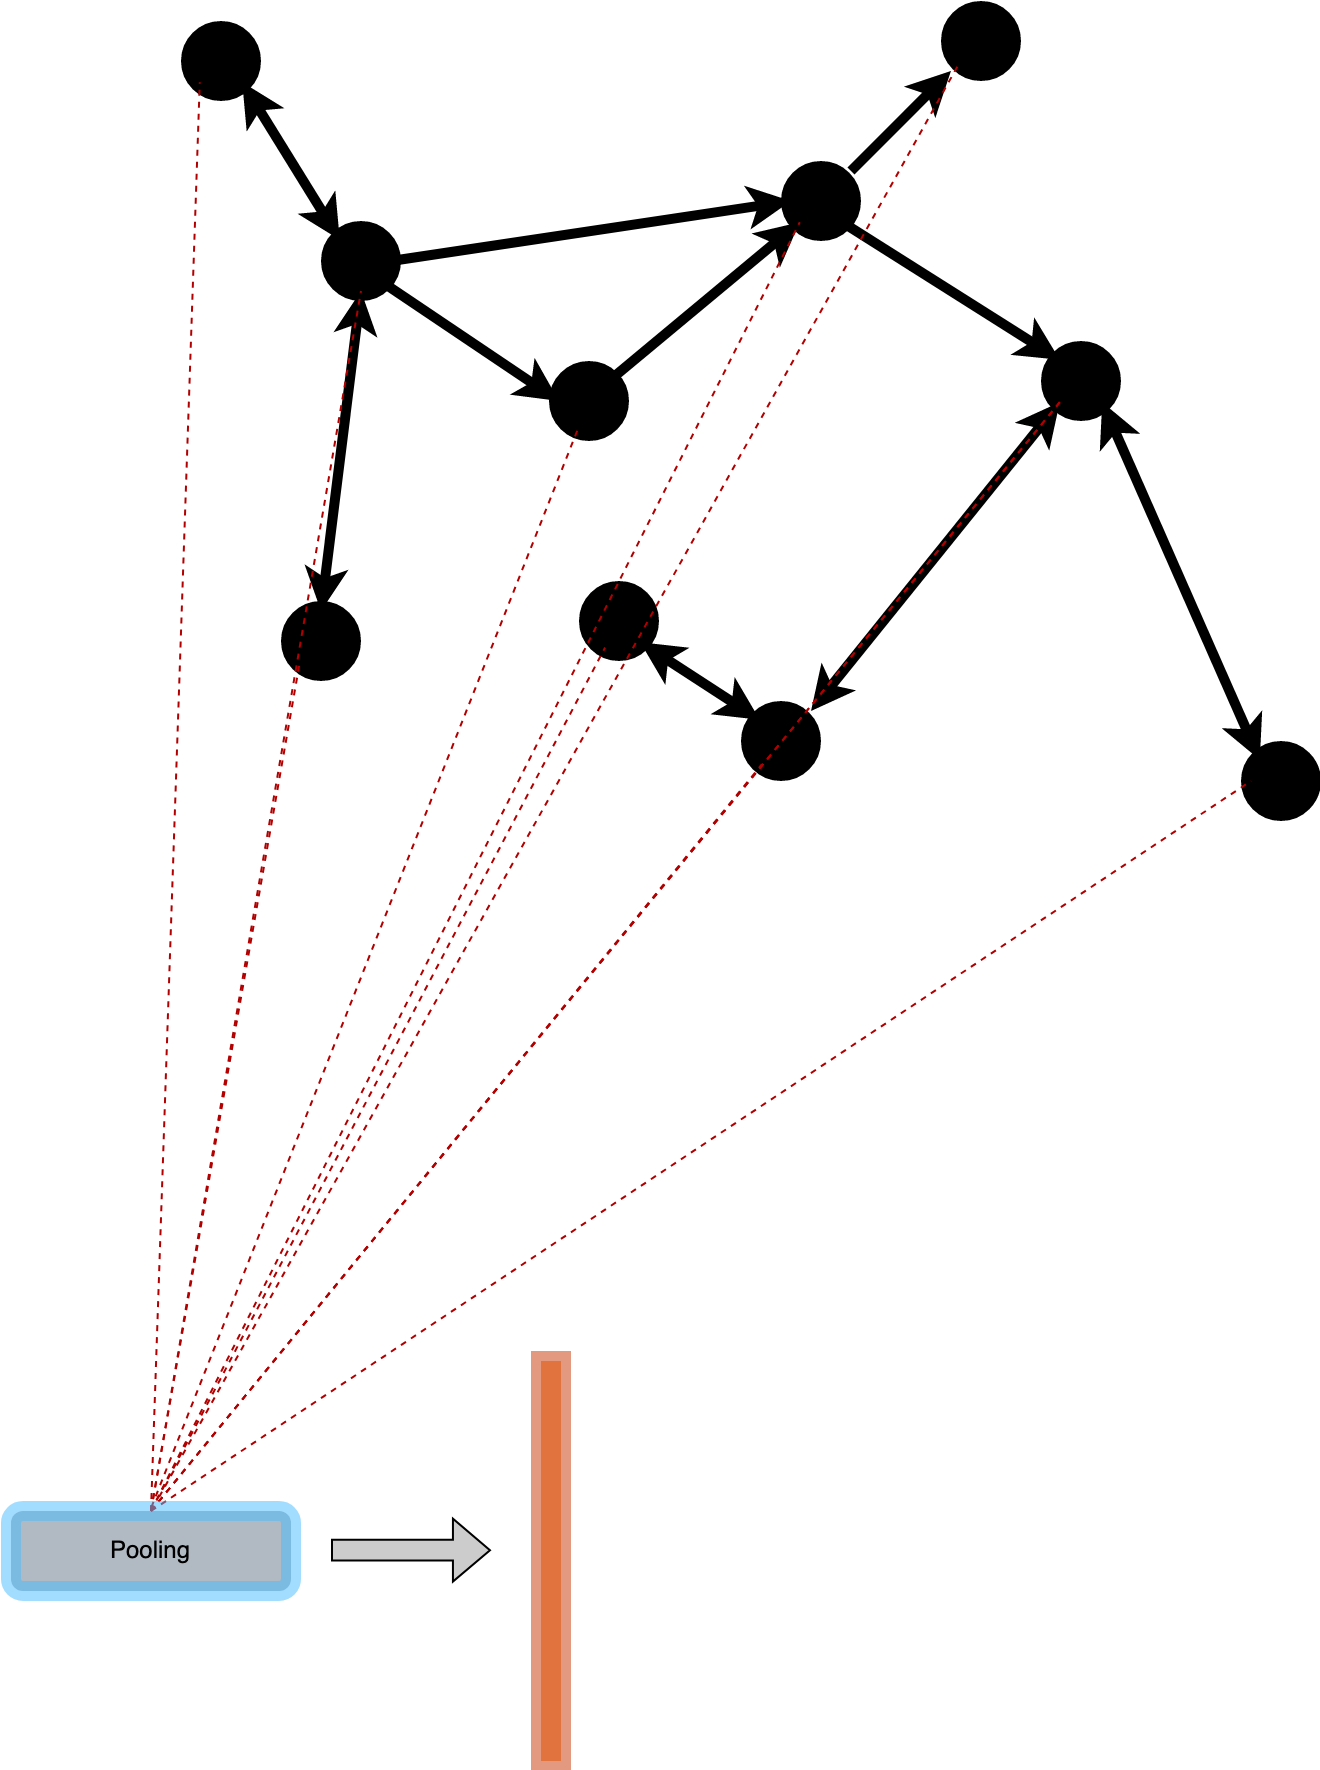

The diagram above was exported from draw.io. Its source (the exported page's mxGraphModel, read from the mxfile embedded in the PNG):
<mxGraphModel dx="1977" dy="1043" grid="1" gridSize="10" guides="1" tooltips="1" connect="1" arrows="1" fold="1" page="1" pageScale="1" pageWidth="827" pageHeight="1169" math="0" shadow="0">
  <root>
    <mxCell id="0" />
    <mxCell id="1" parent="0" />
    <mxCell id="4qCV5c_reg5stoiTGV4f-1" value="" style="ellipse;whiteSpace=wrap;html=1;fillColor=#000000;strokeWidth=10;" parent="1" vertex="1">
      <mxGeometry x="270" y="190" width="30" height="30" as="geometry" />
    </mxCell>
    <mxCell id="4qCV5c_reg5stoiTGV4f-16" value="" style="ellipse;whiteSpace=wrap;html=1;fillColor=#000000;strokeWidth=10;" parent="1" vertex="1">
      <mxGeometry x="500" y="160" width="30" height="30" as="geometry" />
    </mxCell>
    <mxCell id="4qCV5c_reg5stoiTGV4f-17" value="" style="ellipse;whiteSpace=wrap;html=1;fillColor=#000000;strokeWidth=10;" parent="1" vertex="1">
      <mxGeometry x="384" y="260" width="30" height="30" as="geometry" />
    </mxCell>
    <mxCell id="4qCV5c_reg5stoiTGV4f-18" value="" style="ellipse;whiteSpace=wrap;html=1;fillColor=#000000;strokeWidth=10;" parent="1" vertex="1">
      <mxGeometry x="250" y="380" width="30" height="30" as="geometry" />
    </mxCell>
    <mxCell id="4qCV5c_reg5stoiTGV4f-19" value="" style="ellipse;whiteSpace=wrap;html=1;fillColor=#000000;strokeWidth=10;" parent="1" vertex="1">
      <mxGeometry x="630" y="250" width="30" height="30" as="geometry" />
    </mxCell>
    <mxCell id="4qCV5c_reg5stoiTGV4f-20" value="" style="ellipse;whiteSpace=wrap;html=1;fillColor=#000000;strokeWidth=10;" parent="1" vertex="1">
      <mxGeometry x="730" y="450" width="30" height="30" as="geometry" />
    </mxCell>
    <mxCell id="4qCV5c_reg5stoiTGV4f-21" value="" style="ellipse;whiteSpace=wrap;html=1;fillColor=#000000;strokeWidth=10;" parent="1" vertex="1">
      <mxGeometry x="480" y="430" width="30" height="30" as="geometry" />
    </mxCell>
    <mxCell id="4qCV5c_reg5stoiTGV4f-22" value="" style="ellipse;whiteSpace=wrap;html=1;fillColor=#000000;strokeWidth=10;" parent="1" vertex="1">
      <mxGeometry x="399" y="370" width="30" height="30" as="geometry" />
    </mxCell>
    <mxCell id="4qCV5c_reg5stoiTGV4f-27" value="" style="endArrow=classic;html=1;rounded=0;strokeWidth=5;fillColor=#CCCCCC;entryX=0;entryY=1;entryDx=0;entryDy=0;exitX=1;exitY=0;exitDx=0;exitDy=0;" parent="1" source="4qCV5c_reg5stoiTGV4f-17" target="4qCV5c_reg5stoiTGV4f-16" edge="1">
      <mxGeometry width="50" height="50" relative="1" as="geometry">
        <mxPoint x="420" y="260" as="sourcePoint" />
        <mxPoint x="460" y="210" as="targetPoint" />
      </mxGeometry>
    </mxCell>
    <mxCell id="4qCV5c_reg5stoiTGV4f-28" value="" style="endArrow=classic;startArrow=classic;html=1;rounded=0;strokeWidth=5;fillColor=#CCCCCC;exitX=0.5;exitY=0;exitDx=0;exitDy=0;entryX=0.5;entryY=1;entryDx=0;entryDy=0;" parent="1" source="4qCV5c_reg5stoiTGV4f-18" target="4qCV5c_reg5stoiTGV4f-1" edge="1">
      <mxGeometry width="50" height="50" relative="1" as="geometry">
        <mxPoint x="230" y="270" as="sourcePoint" />
        <mxPoint x="280" y="220" as="targetPoint" />
      </mxGeometry>
    </mxCell>
    <mxCell id="4qCV5c_reg5stoiTGV4f-29" value="" style="endArrow=classic;html=1;rounded=0;strokeWidth=5;fillColor=#CCCCCC;entryX=0;entryY=0.5;entryDx=0;entryDy=0;exitX=1;exitY=0.5;exitDx=0;exitDy=0;" parent="1" source="4qCV5c_reg5stoiTGV4f-1" target="4qCV5c_reg5stoiTGV4f-16" edge="1">
      <mxGeometry width="50" height="50" relative="1" as="geometry">
        <mxPoint x="300" y="190" as="sourcePoint" />
        <mxPoint x="350" y="140" as="targetPoint" />
      </mxGeometry>
    </mxCell>
    <mxCell id="4qCV5c_reg5stoiTGV4f-31" value="" style="endArrow=classic;startArrow=classic;html=1;rounded=0;strokeWidth=5;fillColor=#CCCCCC;exitX=1;exitY=1;exitDx=0;exitDy=0;entryX=0;entryY=0;entryDx=0;entryDy=0;" parent="1" source="4qCV5c_reg5stoiTGV4f-22" target="4qCV5c_reg5stoiTGV4f-21" edge="1">
      <mxGeometry width="50" height="50" relative="1" as="geometry">
        <mxPoint x="440" y="460" as="sourcePoint" />
        <mxPoint x="480" y="445" as="targetPoint" />
      </mxGeometry>
    </mxCell>
    <mxCell id="4qCV5c_reg5stoiTGV4f-37" value="" style="endArrow=classic;html=1;rounded=0;strokeWidth=5;fillColor=#CCCCCC;" parent="1" edge="1">
      <mxGeometry width="50" height="50" relative="1" as="geometry">
        <mxPoint x="530" y="160" as="sourcePoint" />
        <mxPoint x="580" y="110" as="targetPoint" />
      </mxGeometry>
    </mxCell>
    <mxCell id="4qCV5c_reg5stoiTGV4f-39" value="" style="endArrow=classic;html=1;rounded=0;strokeWidth=5;fillColor=#CCCCCC;entryX=0;entryY=0;entryDx=0;entryDy=0;exitX=1;exitY=1;exitDx=0;exitDy=0;" parent="1" source="4qCV5c_reg5stoiTGV4f-16" target="4qCV5c_reg5stoiTGV4f-19" edge="1">
      <mxGeometry width="50" height="50" relative="1" as="geometry">
        <mxPoint x="540" y="170" as="sourcePoint" />
        <mxPoint x="590" y="120" as="targetPoint" />
      </mxGeometry>
    </mxCell>
    <mxCell id="4qCV5c_reg5stoiTGV4f-44" value="" style="endArrow=classic;startArrow=classic;html=1;rounded=0;strokeWidth=5;fillColor=#CCCCCC;entryX=0;entryY=1;entryDx=0;entryDy=0;" parent="1" target="4qCV5c_reg5stoiTGV4f-19" edge="1">
      <mxGeometry width="50" height="50" relative="1" as="geometry">
        <mxPoint x="510" y="430" as="sourcePoint" />
        <mxPoint x="630" y="280" as="targetPoint" />
      </mxGeometry>
    </mxCell>
    <mxCell id="4qCV5c_reg5stoiTGV4f-49" value="" style="ellipse;whiteSpace=wrap;html=1;fillColor=#000000;strokeWidth=10;" parent="1" vertex="1">
      <mxGeometry x="580" y="80" width="30" height="30" as="geometry" />
    </mxCell>
    <mxCell id="4qCV5c_reg5stoiTGV4f-50" value="" style="ellipse;whiteSpace=wrap;html=1;fillColor=#000000;strokeWidth=10;" parent="1" vertex="1">
      <mxGeometry x="200" y="90" width="30" height="30" as="geometry" />
    </mxCell>
    <mxCell id="4qCV5c_reg5stoiTGV4f-52" value="" style="endArrow=classic;html=1;rounded=0;strokeWidth=5;fillColor=#CCCCCC;entryX=0;entryY=0.5;entryDx=0;entryDy=0;exitX=1;exitY=1;exitDx=0;exitDy=0;" parent="1" source="4qCV5c_reg5stoiTGV4f-1" target="4qCV5c_reg5stoiTGV4f-17" edge="1">
      <mxGeometry width="50" height="50" relative="1" as="geometry">
        <mxPoint x="180" y="350" as="sourcePoint" />
        <mxPoint x="230" y="300" as="targetPoint" />
      </mxGeometry>
    </mxCell>
    <mxCell id="4qCV5c_reg5stoiTGV4f-57" value="" style="endArrow=none;dashed=1;html=1;rounded=0;strokeWidth=1;fillColor=#e51400;entryX=0;entryY=1;entryDx=0;entryDy=0;strokeColor=#B20000;exitX=0.5;exitY=0;exitDx=0;exitDy=0;" parent="1" source="4qCV5c_reg5stoiTGV4f-68" target="4qCV5c_reg5stoiTGV4f-50" edge="1">
      <mxGeometry width="50" height="50" relative="1" as="geometry">
        <mxPoint x="160" y="820" as="sourcePoint" />
        <mxPoint x="100" y="340" as="targetPoint" />
      </mxGeometry>
    </mxCell>
    <mxCell id="4qCV5c_reg5stoiTGV4f-58" value="" style="endArrow=none;dashed=1;html=1;rounded=0;strokeWidth=1;fillColor=#e51400;entryX=0;entryY=1;entryDx=0;entryDy=0;strokeColor=#B20000;exitX=0.5;exitY=0;exitDx=0;exitDy=0;" parent="1" source="4qCV5c_reg5stoiTGV4f-68" target="4qCV5c_reg5stoiTGV4f-18" edge="1">
      <mxGeometry width="50" height="50" relative="1" as="geometry">
        <mxPoint x="170" y="700" as="sourcePoint" />
        <mxPoint x="214.39339828223183" y="125.60660171776817" as="targetPoint" />
      </mxGeometry>
    </mxCell>
    <mxCell id="4qCV5c_reg5stoiTGV4f-59" value="" style="endArrow=none;dashed=1;html=1;rounded=0;strokeWidth=1;fillColor=#e51400;strokeColor=#B20000;exitX=0.501;exitY=-0.043;exitDx=0;exitDy=0;exitPerimeter=0;" parent="1" source="4qCV5c_reg5stoiTGV4f-68" target="4qCV5c_reg5stoiTGV4f-17" edge="1">
      <mxGeometry width="50" height="50" relative="1" as="geometry">
        <mxPoint x="180" y="710" as="sourcePoint" />
        <mxPoint x="264.39339828223183" y="415.60660171776817" as="targetPoint" />
      </mxGeometry>
    </mxCell>
    <mxCell id="4qCV5c_reg5stoiTGV4f-60" value="" style="endArrow=none;dashed=1;html=1;rounded=0;strokeWidth=1;fillColor=#e51400;entryX=0.5;entryY=1;entryDx=0;entryDy=0;strokeColor=#B20000;exitX=0.5;exitY=0;exitDx=0;exitDy=0;" parent="1" source="4qCV5c_reg5stoiTGV4f-68" target="4qCV5c_reg5stoiTGV4f-1" edge="1">
      <mxGeometry width="50" height="50" relative="1" as="geometry">
        <mxPoint x="190" y="720" as="sourcePoint" />
        <mxPoint x="274.39339828223183" y="425.60660171776817" as="targetPoint" />
      </mxGeometry>
    </mxCell>
    <mxCell id="4qCV5c_reg5stoiTGV4f-61" value="" style="endArrow=none;dashed=1;html=1;rounded=0;strokeWidth=1;fillColor=#e51400;strokeColor=#B20000;exitX=0.5;exitY=0;exitDx=0;exitDy=0;" parent="1" source="4qCV5c_reg5stoiTGV4f-68" target="4qCV5c_reg5stoiTGV4f-22" edge="1">
      <mxGeometry width="50" height="50" relative="1" as="geometry">
        <mxPoint x="200" y="730" as="sourcePoint" />
        <mxPoint x="284.39339828223183" y="435.60660171776817" as="targetPoint" />
      </mxGeometry>
    </mxCell>
    <mxCell id="4qCV5c_reg5stoiTGV4f-62" value="" style="endArrow=none;dashed=1;html=1;rounded=0;strokeWidth=1;fillColor=#e51400;strokeColor=#B20000;exitX=0.5;exitY=0;exitDx=0;exitDy=0;" parent="1" source="4qCV5c_reg5stoiTGV4f-68" target="4qCV5c_reg5stoiTGV4f-21" edge="1">
      <mxGeometry width="50" height="50" relative="1" as="geometry">
        <mxPoint x="210" y="740" as="sourcePoint" />
        <mxPoint x="294.39339828223183" y="445.60660171776817" as="targetPoint" />
      </mxGeometry>
    </mxCell>
    <mxCell id="4qCV5c_reg5stoiTGV4f-63" value="" style="endArrow=none;dashed=1;html=1;rounded=0;strokeWidth=1;fillColor=#e51400;entryX=0;entryY=1;entryDx=0;entryDy=0;strokeColor=#B20000;exitX=0.5;exitY=0;exitDx=0;exitDy=0;" parent="1" source="4qCV5c_reg5stoiTGV4f-68" target="4qCV5c_reg5stoiTGV4f-19" edge="1">
      <mxGeometry width="50" height="50" relative="1" as="geometry">
        <mxPoint x="220" y="750" as="sourcePoint" />
        <mxPoint x="304.39339828223183" y="455.60660171776817" as="targetPoint" />
      </mxGeometry>
    </mxCell>
    <mxCell id="4qCV5c_reg5stoiTGV4f-64" value="" style="endArrow=none;dashed=1;html=1;rounded=0;strokeWidth=1;fillColor=#e51400;strokeColor=#B20000;entryX=0;entryY=1;entryDx=0;entryDy=0;exitX=0.5;exitY=0;exitDx=0;exitDy=0;" parent="1" source="4qCV5c_reg5stoiTGV4f-68" target="4qCV5c_reg5stoiTGV4f-16" edge="1">
      <mxGeometry width="50" height="50" relative="1" as="geometry">
        <mxPoint x="230" y="760" as="sourcePoint" />
        <mxPoint x="510" y="230" as="targetPoint" />
      </mxGeometry>
    </mxCell>
    <mxCell id="4qCV5c_reg5stoiTGV4f-65" value="" style="endArrow=none;dashed=1;html=1;rounded=0;strokeWidth=1;fillColor=#e51400;strokeColor=#B20000;entryX=0;entryY=1;entryDx=0;entryDy=0;exitX=0.529;exitY=-0.175;exitDx=0;exitDy=0;exitPerimeter=0;" parent="1" source="4qCV5c_reg5stoiTGV4f-68" target="4qCV5c_reg5stoiTGV4f-49" edge="1">
      <mxGeometry width="50" height="50" relative="1" as="geometry">
        <mxPoint x="240" y="770" as="sourcePoint" />
        <mxPoint x="630" y="70" as="targetPoint" />
      </mxGeometry>
    </mxCell>
    <mxCell id="4qCV5c_reg5stoiTGV4f-66" value="" style="endArrow=none;dashed=1;html=1;rounded=0;strokeWidth=1;fillColor=#e51400;entryX=0;entryY=1;entryDx=0;entryDy=0;strokeColor=#B20000;exitX=0.5;exitY=0;exitDx=0;exitDy=0;" parent="1" source="4qCV5c_reg5stoiTGV4f-68" target="4qCV5c_reg5stoiTGV4f-19" edge="1">
      <mxGeometry width="50" height="50" relative="1" as="geometry">
        <mxPoint x="250" y="780" as="sourcePoint" />
        <mxPoint x="334.39339828223183" y="485.60660171776817" as="targetPoint" />
      </mxGeometry>
    </mxCell>
    <mxCell id="4qCV5c_reg5stoiTGV4f-67" value="" style="endArrow=none;dashed=1;html=1;rounded=0;strokeWidth=1;fillColor=#e51400;entryX=0;entryY=0.5;entryDx=0;entryDy=0;strokeColor=#B20000;exitX=0.5;exitY=0;exitDx=0;exitDy=0;" parent="1" source="4qCV5c_reg5stoiTGV4f-68" target="4qCV5c_reg5stoiTGV4f-20" edge="1">
      <mxGeometry width="50" height="50" relative="1" as="geometry">
        <mxPoint x="260" y="790" as="sourcePoint" />
        <mxPoint x="344.39339828223183" y="495.60660171776817" as="targetPoint" />
      </mxGeometry>
    </mxCell>
    <mxCell id="4qCV5c_reg5stoiTGV4f-68" value="" style="rounded=1;whiteSpace=wrap;html=1;strokeWidth=10;fillColor=#647687;fontColor=#ffffff;strokeColor=#47BCFF;opacity=50;" parent="1" vertex="1">
      <mxGeometry x="110" y="830" width="140" height="40" as="geometry" />
    </mxCell>
    <mxCell id="4qCV5c_reg5stoiTGV4f-71" value="" style="shape=flexArrow;endArrow=classic;html=1;rounded=0;strokeWidth=1;fillColor=#CCCCCC;width=10.434782608695652;endSize=5.843478260869565;" parent="1" edge="1">
      <mxGeometry width="50" height="50" relative="1" as="geometry">
        <mxPoint x="270" y="849.5699999999999" as="sourcePoint" />
        <mxPoint x="350" y="849.5699999999999" as="targetPoint" />
      </mxGeometry>
    </mxCell>
    <mxCell id="4qCV5c_reg5stoiTGV4f-72" value="" style="rounded=0;whiteSpace=wrap;html=1;strokeColor=#C73500;strokeWidth=10;fillColor=#fa6800;opacity=50;rotation=-90;fontColor=#000000;" parent="1" vertex="1">
      <mxGeometry x="280" y="850" width="200" height="10" as="geometry" />
    </mxCell>
    <mxCell id="4qCV5c_reg5stoiTGV4f-73" value="Pooling" style="text;html=1;strokeColor=none;fillColor=none;align=center;verticalAlign=middle;whiteSpace=wrap;rounded=0;strokeWidth=10;opacity=50;" parent="1" vertex="1">
      <mxGeometry x="150" y="835" width="60" height="30" as="geometry" />
    </mxCell>
    <mxCell id="QAU8j8GdUL5rNysYjU7k-1" value="" style="endArrow=classic;startArrow=classic;html=1;rounded=0;entryX=1;entryY=1;entryDx=0;entryDy=0;exitX=0;exitY=0;exitDx=0;exitDy=0;strokeWidth=5;" edge="1" parent="1" source="4qCV5c_reg5stoiTGV4f-1" target="4qCV5c_reg5stoiTGV4f-50">
      <mxGeometry width="50" height="50" relative="1" as="geometry">
        <mxPoint x="390" y="270" as="sourcePoint" />
        <mxPoint x="440" y="220" as="targetPoint" />
      </mxGeometry>
    </mxCell>
    <mxCell id="QAU8j8GdUL5rNysYjU7k-2" value="" style="endArrow=classic;startArrow=classic;html=1;rounded=0;entryX=1;entryY=1;entryDx=0;entryDy=0;exitX=0;exitY=0;exitDx=0;exitDy=0;strokeWidth=5;" edge="1" parent="1" source="4qCV5c_reg5stoiTGV4f-20" target="4qCV5c_reg5stoiTGV4f-19">
      <mxGeometry width="50" height="50" relative="1" as="geometry">
        <mxPoint x="698.7833982822018" y="358.7833982822018" as="sourcePoint" />
        <mxPoint x="649.9966017177982" y="279.99660171779817" as="targetPoint" />
      </mxGeometry>
    </mxCell>
  </root>
</mxGraphModel>